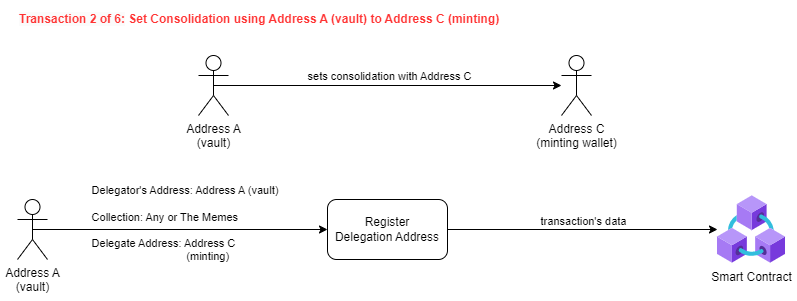

The diagram above was exported from draw.io. Its source (the exported page's mxGraphModel, read from the mxfile embedded in the PNG):
<mxGraphModel dx="1434" dy="788" grid="1" gridSize="10" guides="1" tooltips="1" connect="1" arrows="1" fold="1" page="1" pageScale="1" pageWidth="827" pageHeight="1169" math="0" shadow="0">
  <root>
    <mxCell id="0" />
    <mxCell id="1" parent="0" />
    <mxCell id="2" value="Address A&lt;br&gt;(vault)" style="shape=umlActor;verticalLabelPosition=bottom;verticalAlign=top;html=1;outlineConnect=0;" vertex="1" parent="1">
      <mxGeometry x="30" y="914" width="30" height="60" as="geometry" />
    </mxCell>
    <mxCell id="3" value="Register &lt;br&gt;Delegation Address" style="rounded=1;whiteSpace=wrap;html=1;" vertex="1" parent="1">
      <mxGeometry x="340" y="914" width="120" height="60" as="geometry" />
    </mxCell>
    <mxCell id="4" value="" style="endArrow=classic;html=1;rounded=0;exitX=0.5;exitY=0.5;exitDx=0;exitDy=0;exitPerimeter=0;entryX=0;entryY=0.5;entryDx=0;entryDy=0;" edge="1" source="2" target="3" parent="1">
      <mxGeometry width="50" height="50" relative="1" as="geometry">
        <mxPoint x="390" y="1094" as="sourcePoint" />
        <mxPoint x="440" y="1044" as="targetPoint" />
      </mxGeometry>
    </mxCell>
    <mxCell id="5" value="&lt;div style=&quot;border-color: var(--border-color); text-align: left;&quot;&gt;&lt;div style=&quot;border-color: var(--border-color);&quot;&gt;Delegator's Address: Address A (vault)&amp;nbsp;&lt;/div&gt;&lt;br style=&quot;border-color: var(--border-color);&quot;&gt;&lt;div style=&quot;border-color: var(--border-color);&quot;&gt;Collection: Any or The Memes&lt;/div&gt;&lt;br style=&quot;border-color: var(--border-color);&quot;&gt;&lt;div style=&quot;border-color: var(--border-color);&quot;&gt;Delegate Address: Address C&lt;/div&gt;&lt;div style=&quot;border-color: var(--border-color);&quot;&gt;&amp;nbsp; &amp;nbsp; &amp;nbsp; &amp;nbsp; &amp;nbsp; &amp;nbsp; &amp;nbsp; &amp;nbsp; &amp;nbsp; &amp;nbsp; &amp;nbsp; &amp;nbsp; &amp;nbsp; &amp;nbsp; &amp;nbsp; &amp;nbsp;(minting)&lt;/div&gt;&lt;div style=&quot;border-color: var(--border-color);&quot;&gt;&lt;br style=&quot;border-color: var(--border-color);&quot;&gt;&lt;/div&gt;&lt;/div&gt;" style="edgeLabel;html=1;align=center;verticalAlign=middle;resizable=0;points=[];labelBackgroundColor=none;" vertex="1" connectable="0" parent="4">
      <mxGeometry x="-0.5543" y="-1" relative="1" as="geometry">
        <mxPoint x="87" y="-1" as="offset" />
      </mxGeometry>
    </mxCell>
    <mxCell id="6" value="Smart Contract" style="aspect=fixed;html=1;points=[];align=center;image;fontSize=12;image=img/lib/azure2/blockchain/Azure_Blockchain_Service.svg;" vertex="1" parent="1">
      <mxGeometry x="730" y="910" width="68" height="68" as="geometry" />
    </mxCell>
    <mxCell id="7" value="" style="endArrow=classic;html=1;rounded=0;exitX=1;exitY=0.5;exitDx=0;exitDy=0;" edge="1" source="3" target="6" parent="1">
      <mxGeometry width="50" height="50" relative="1" as="geometry">
        <mxPoint x="390" y="1094" as="sourcePoint" />
        <mxPoint x="440" y="1044" as="targetPoint" />
      </mxGeometry>
    </mxCell>
    <mxCell id="8" value="transaction's data" style="edgeLabel;html=1;align=center;verticalAlign=middle;resizable=0;points=[];" vertex="1" connectable="0" parent="7">
      <mxGeometry x="-0.1333" y="2" relative="1" as="geometry">
        <mxPoint x="18" y="-7" as="offset" />
      </mxGeometry>
    </mxCell>
    <mxCell id="9" value="&lt;div style=&quot;border-color: var(--border-color); text-align: left;&quot;&gt;&lt;div style=&quot;border-color: var(--border-color);&quot;&gt;&lt;div style=&quot;border-color: var(--border-color);&quot;&gt;&lt;div style=&quot;border-color: var(--border-color);&quot;&gt;&lt;br&gt;&lt;/div&gt;&lt;/div&gt;&lt;/div&gt;&lt;/div&gt;" style="edgeLabel;html=1;align=center;verticalAlign=middle;resizable=0;points=[];labelBackgroundColor=none;" vertex="1" connectable="0" parent="1">
      <mxGeometry x="600" y="944" as="geometry" />
    </mxCell>
    <mxCell id="10" value="&lt;b&gt;&lt;span style=&quot;font-family: Helvetica; font-size: 12px; font-style: normal; font-variant-ligatures: normal; font-variant-caps: normal; letter-spacing: normal; orphans: 2; text-align: left; text-indent: 0px; text-transform: none; widows: 2; word-spacing: 0px; -webkit-text-stroke-width: 0px; background-color: rgb(251, 251, 251); text-decoration-thickness: initial; text-decoration-style: initial; text-decoration-color: initial; float: none; display: inline !important;&quot;&gt;Transaction 2 of 6:&lt;/span&gt;&amp;nbsp;Set Consolidation&amp;nbsp;using Address A (vault) to Address C (minting)&lt;/b&gt;" style="text;whiteSpace=wrap;html=1;fontColor=#FF3333;" vertex="1" parent="1">
      <mxGeometry x="30" y="720" width="690" height="40" as="geometry" />
    </mxCell>
    <mxCell id="11" value="Address A&lt;br&gt;(vault)" style="shape=umlActor;verticalLabelPosition=bottom;verticalAlign=top;html=1;outlineConnect=0;" vertex="1" parent="1">
      <mxGeometry x="211" y="770" width="30" height="60" as="geometry" />
    </mxCell>
    <mxCell id="12" value="" style="endArrow=classic;html=1;rounded=0;exitX=0.5;exitY=0.5;exitDx=0;exitDy=0;exitPerimeter=0;" edge="1" source="11" target="14" parent="1">
      <mxGeometry width="50" height="50" relative="1" as="geometry">
        <mxPoint x="401" y="900" as="sourcePoint" />
        <mxPoint x="501" y="800" as="targetPoint" />
      </mxGeometry>
    </mxCell>
    <mxCell id="13" value="sets consolidation with Address C" style="edgeLabel;html=1;align=center;verticalAlign=middle;resizable=0;points=[];" vertex="1" connectable="0" parent="12">
      <mxGeometry x="-0.23" y="-1" relative="1" as="geometry">
        <mxPoint x="41" y="-11" as="offset" />
      </mxGeometry>
    </mxCell>
    <mxCell id="14" value="Address C&lt;br&gt;(minting wallet)" style="shape=umlActor;verticalLabelPosition=bottom;verticalAlign=top;html=1;outlineConnect=0;" vertex="1" parent="1">
      <mxGeometry x="574" y="770" width="30" height="60" as="geometry" />
    </mxCell>
  </root>
</mxGraphModel>